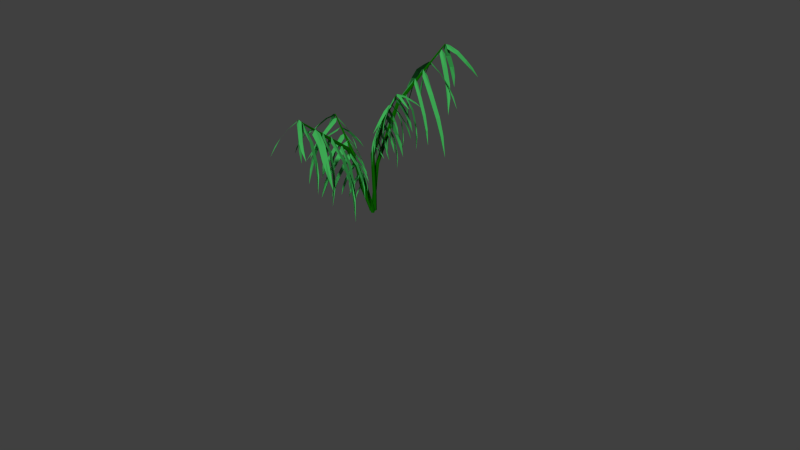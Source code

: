 # Source: palm_fronds.blend  (saved by Blender 2.73.0; exported with 4.5.12 LTS)
import bpy
from mathutils import Matrix  # noqa: F401  (used for matrix-valued properties, if any)

bpy.ops.wm.read_factory_settings(use_empty=True)
scene = bpy.context.scene
scene.name = 'Scene'

# ---- collections
col_collection_1 = bpy.data.collections.new('Collection 1'); scene.collection.children.link(col_collection_1)

# ---- materials (node trees are filled in below, after node groups)
mat_stem_fern = bpy.data.materials.new('Stem Fern')
mat_stem_fern.alpha_threshold = 0.0
mat_stem_fern.use_transparent_shadow = False
mat_stem_fern.diffuse_color = (0.00332, 0.1025, 0.0, 1.0)
mat_stem_fern.roughness = 0.5
mat_stem_fern.line_color = (0.0, 0.0, 0.0, 1.0)
mat_leaves_fern = bpy.data.materials.new('Leaves fern')
mat_leaves_fern.alpha_threshold = 0.0
mat_leaves_fern.use_transparent_shadow = False
mat_leaves_fern.diffuse_color = (0.04894, 0.402, 0.09037, 1.0)
mat_leaves_fern.roughness = 0.5
mat_leaves_fern.line_color = (0.0, 0.0, 0.0, 1.0)

# ---- material node trees

# ---- world
world_world = bpy.data.worlds.new('World'); scene.world = world_world
world_world.color = (0.05088, 0.05088, 0.05088)
world_world.use_sun_shadow = False
world_world.sun_shadow_jitter_overblur = 0.0
world_world.cycles.sampling_method = 'MANUAL'
world_world.cycles.sample_map_resolution = 256
world_world.light_settings.ao_factor = 0.5

# ---- cameras
cam_camera = bpy.data.cameras.new('Camera')
cam_camera.clip_end = 100.0
cam_camera.lens = 35.0
cam_camera.sensor_width = 32.0
cam_camera.sensor_height = 18.0
cam_camera.ortho_scale = 7.314
cam_camera.dof.focus_distance = 0.0
cam_camera.dof.aperture_fstop = 128.0

# ---- meshes
me_plane_005 = bpy.data.meshes.new('Plane.005')
me_plane_005.from_pydata([(-0.8911, -0.9317, -0.1064), (1.109, -0.9317, -0.1064), (-0.4658, 0.8426, 0.0395), (0.6835, 0.8426, 0.0395), (0.003052, 1.462, -0.1064), (0.003052, -1.133, -0.1064), (-0.6784, 0.3191, 0.07346), (0.8962, 0.3191, 0.07346), (0.003052, 0.3191, 0.07346), (-1.079, -0.3694, 0.04213), (0.7081, -0.3694, 0.04213), (-0.2914, -0.3694, 0.04213)], [], [(6, 8, 4, 2), (9, 11, 8, 6), (0, 5, 11, 9), (8, 7, 3, 4), (11, 10, 7, 8), (5, 1, 10, 11)])
me_plane_005.polygons.foreach_set('material_index', [1, 1, 1, 1, 1, 1])
_uv = me_plane_005.uv_layers.new(name='UVMap')
_uv.uv.foreach_set('vector', [0.2285, 0.5669, 0.4742, 0.5625, 0.464, 0.9955, 0.3468, 0.7641, 0.1622, 0.3087, 0.4785, 0.3, 0.4742, 0.5625, 0.2285, 0.5669, 0.2302, 0.07709, 0.5032, 0.01035, 0.4785, 0.3, 0.1622, 0.3087, 0.5389, 0.5586, 0.8131, 0.5521, 0.6736, 0.7533, 0.5219, 0.9956, 0.5452, 0.2994, 0.8667, 0.2919, 0.8131, 0.5521, 0.5389, 0.5586, 0.5599, 0.008543, 0.8405, 0.07421, 0.8667, 0.2919, 0.5452, 0.2994])
me_plane_005.materials.append(mat_stem_fern)
me_plane_005.materials.append(mat_leaves_fern)
me_plane_005.use_remesh_preserve_volume = False
me_plane_005.use_remesh_preserve_attributes = False
me_plane_005.use_mirror_vertex_groups = False
me_plane_005.update()
me_cylinder_001 = bpy.data.meshes.new('Cylinder.001')
me_cylinder_001.from_pydata([(-0.7118, 11.49, -1.298), (2.21, 6.764, -0.2683), (0.1542, 10.99, -1.298), (2.873, 6.253, -0.2871), (0.1542, 9.985, -1.298), (2.697, 5.444, -0.3073), (-0.7118, 9.485, -1.298), (1.857, 5.145, -0.3088), (-1.578, 9.985, -1.298), (1.193, 5.656, -0.29), (-1.578, 10.99, -1.298), (1.37, 6.465, -0.2698), (-0.7922, 11.0, -1.215), (0.02134, 10.46, -1.228), (-0.06904, 9.493, -1.243), (-0.9729, 9.066, -1.244), (-1.786, 9.606, -1.231), (-1.696, 10.57, -1.216), (0.9757, -2.747, 0.8688), (1.487, -3.113, 0.8359), (1.182, -3.606, 0.7997), (0.3661, -3.731, 0.7964), (-0.1449, -3.365, 0.8293), (0.1599, -2.872, 0.8655), (-0.9948, -23.05, 1.997), (-0.8022, -23.19, 1.985), (-0.9171, -23.37, 1.971), (-1.225, -23.42, 1.97), (-1.417, -23.28, 1.982), (-1.302, -23.1, 1.996)], [], [(12, 13, 3, 1), (13, 14, 5, 3), (14, 15, 7, 5), (15, 16, 9, 7), (3, 5, 20, 19), (17, 12, 1, 11), (16, 17, 11, 9), (0, 10, 8, 6, 4, 2), (0, 2, 13, 12), (2, 4, 14, 13), (4, 6, 15, 14), (6, 8, 16, 15), (10, 0, 12, 17), (8, 10, 17, 16), (5, 7, 21, 20), (1, 3, 19, 18), (7, 9, 22, 21), (9, 11, 23, 22), (11, 1, 18, 23), (22, 23, 29, 28), (18, 19, 25, 24), (21, 22, 28, 27), (20, 21, 27, 26), (23, 18, 24, 29), (19, 20, 26, 25), (25, 26, 27, 28, 29, 24)])
me_cylinder_001.materials.append(mat_stem_fern)
me_cylinder_001.use_remesh_preserve_volume = False
me_cylinder_001.use_remesh_preserve_attributes = False
me_cylinder_001.use_mirror_vertex_groups = False
me_cylinder_001.update()
me_cylinder = bpy.data.meshes.new('Cylinder')
me_cylinder.from_pydata([(0.6043, 0.6121, -0.02058), (0.4228, -4.5, 1.175), (1.47, 0.1121, -0.02058), (1.167, -5.073, 1.154), (1.47, -0.8879, -0.02058), (0.969, -5.98, 1.131), (0.6043, -1.388, -0.02058), (0.02704, -6.315, 1.129), (-0.2617, -0.8879, -0.02058), (-0.7171, -5.742, 1.15), (-0.2617, 0.1121, -0.02058), (-0.5192, -4.834, 1.173), (0.4864, 0.1205, 0.2257), (1.3, -0.4189, 0.2124), (1.21, -1.386, 0.1977), (0.3056, -1.813, 0.1963), (-0.5079, -1.273, 0.2096), (-0.4175, -0.3066, 0.2243), (0.9265, -13.74, 2.275), (1.544, -14.18, 2.236), (1.176, -14.78, 2.192), (0.1896, -14.93, 2.188), (-0.4283, -14.49, 2.228), (-0.05978, -13.89, 2.271), (0.1707, -41.01, 3.497), (0.3633, -41.15, 3.484), (0.2484, -41.33, 3.471), (-0.05902, -41.38, 3.469), (-0.2516, -41.24, 3.482), (-0.1367, -41.06, 3.495)], [], [(12, 13, 3, 1), (13, 14, 5, 3), (14, 15, 7, 5), (15, 16, 9, 7), (3, 5, 20, 19), (17, 12, 1, 11), (16, 17, 11, 9), (0, 10, 8, 6, 4, 2), (0, 2, 13, 12), (2, 4, 14, 13), (4, 6, 15, 14), (6, 8, 16, 15), (10, 0, 12, 17), (8, 10, 17, 16), (5, 7, 21, 20), (1, 3, 19, 18), (7, 9, 22, 21), (9, 11, 23, 22), (11, 1, 18, 23), (22, 23, 29, 28), (18, 19, 25, 24), (21, 22, 28, 27), (20, 21, 27, 26), (23, 18, 24, 29), (19, 20, 26, 25), (25, 26, 27, 28, 29, 24)])
me_cylinder.materials.append(mat_stem_fern)
me_cylinder.use_remesh_preserve_volume = False
me_cylinder.use_remesh_preserve_attributes = False
me_cylinder.use_mirror_vertex_groups = False
me_cylinder.update()
me_cylinder_002 = bpy.data.meshes.new('Cylinder.002')
me_cylinder_002.from_pydata([(-0.3682, 16.8, -1.829), (0.9029, 11.59, -0.382), (0.4978, 16.3, -1.829), (1.647, 11.01, -0.4031), (0.4978, 15.3, -1.829), (1.449, 10.11, -0.4258), (-0.3682, 14.8, -1.829), (0.5072, 9.771, -0.4274), (-1.234, 15.3, -1.829), (-0.2369, 10.34, -0.4064), (-1.234, 16.3, -1.829), (-0.03906, 11.25, -0.3837), (-0.4861, 16.31, -1.555), (0.3274, 15.77, -1.569), (0.237, 14.8, -1.583), (-0.6669, 14.37, -1.585), (-1.48, 14.91, -1.571), (-1.39, 15.88, -1.557), (1.423, -3.924, 1.248), (2.041, -4.367, 1.209), (1.673, -4.963, 1.165), (0.6865, -5.114, 1.161), (0.06865, -4.671, 1.201), (0.4371, -4.076, 1.244), (-0.7004, -37.11, 2.613), (-0.5078, -37.25, 2.601), (-0.6227, -37.44, 2.587), (-0.9301, -37.48, 2.586), (-1.123, -37.34, 2.598), (-1.008, -37.16, 2.612)], [], [(12, 13, 3, 1), (13, 14, 5, 3), (14, 15, 7, 5), (15, 16, 9, 7), (3, 5, 20, 19), (17, 12, 1, 11), (16, 17, 11, 9), (0, 10, 8, 6, 4, 2), (0, 2, 13, 12), (2, 4, 14, 13), (4, 6, 15, 14), (6, 8, 16, 15), (10, 0, 12, 17), (8, 10, 17, 16), (5, 7, 21, 20), (1, 3, 19, 18), (7, 9, 22, 21), (9, 11, 23, 22), (11, 1, 18, 23), (22, 23, 29, 28), (18, 19, 25, 24), (21, 22, 28, 27), (20, 21, 27, 26), (23, 18, 24, 29), (19, 20, 26, 25), (25, 26, 27, 28, 29, 24)])
me_cylinder_002.materials.append(mat_stem_fern)
me_cylinder_002.use_remesh_preserve_volume = False
me_cylinder_002.use_remesh_preserve_attributes = False
me_cylinder_002.use_mirror_vertex_groups = False
me_cylinder_002.update()
me_cylinder_003 = bpy.data.meshes.new('Cylinder.003')
me_cylinder_003.from_pydata([(0.6625, 7.023, -1.448), (0.4238, 6.992, -0.05185), (1.529, 6.523, -1.448), (1.168, 6.419, -0.07289), (1.529, 5.523, -1.448), (0.97, 5.512, -0.09558), (0.6625, 5.023, -1.448), (0.028, 5.177, -0.09723), (-0.2035, 5.523, -1.448), (-0.7161, 5.75, -0.07618), (-0.2035, 6.523, -1.448), (-0.5182, 6.657, -0.05349), (0.5446, 6.531, -1.001), (1.358, 5.992, -1.014), (1.268, 5.025, -1.029), (0.3639, 4.598, -1.03), (-0.4497, 5.137, -1.017), (-0.3593, 6.104, -1.002), (-0.1036, -4.291, 1.037), (0.3484, -4.615, 1.008), (0.07885, -5.051, 0.9759), (-0.6428, -5.162, 0.973), (-1.095, -4.837, 1.002), (-0.8252, -4.402, 1.034), (-0.8546, -12.76, 1.547), (-0.662, -12.9, 1.535), (-0.7769, -13.08, 1.521), (-1.084, -13.13, 1.52), (-1.277, -12.99, 1.532), (-1.162, -12.81, 1.546)], [], [(12, 13, 3, 1), (13, 14, 5, 3), (14, 15, 7, 5), (15, 16, 9, 7), (3, 5, 20, 19), (17, 12, 1, 11), (16, 17, 11, 9), (0, 10, 8, 6, 4, 2), (0, 2, 13, 12), (2, 4, 14, 13), (4, 6, 15, 14), (6, 8, 16, 15), (10, 0, 12, 17), (8, 10, 17, 16), (5, 7, 21, 20), (1, 3, 19, 18), (7, 9, 22, 21), (9, 11, 23, 22), (11, 1, 18, 23), (22, 23, 29, 28), (18, 19, 25, 24), (21, 22, 28, 27), (20, 21, 27, 26), (23, 18, 24, 29), (19, 20, 26, 25), (25, 26, 27, 28, 29, 24)])
me_cylinder_003.materials.append(mat_stem_fern)
me_cylinder_003.use_remesh_preserve_volume = False
me_cylinder_003.use_remesh_preserve_attributes = False
me_cylinder_003.use_mirror_vertex_groups = False
me_cylinder_003.update()

# ---- objects
ob_camera = bpy.data.objects.new('Camera', cam_camera)
ob_plane_006 = bpy.data.objects.new('Plane.006', me_plane_005)
ob_plane_007 = bpy.data.objects.new('Plane.007', me_plane_005)
ob_plane_008 = bpy.data.objects.new('Plane.008', me_plane_005)
ob_plane_009 = bpy.data.objects.new('Plane.009', me_plane_005)
ob_plane_010 = bpy.data.objects.new('Plane.010', me_plane_005)
ob_plane_011 = bpy.data.objects.new('Plane.011', me_plane_005)
ob_plane_012 = bpy.data.objects.new('Plane.012', me_plane_005)
ob_plane_013 = bpy.data.objects.new('Plane.013', me_plane_005)
ob_plane_014 = bpy.data.objects.new('Plane.014', me_plane_005)
ob_plane_015 = bpy.data.objects.new('Plane.015', me_plane_005)
ob_plane_016 = bpy.data.objects.new('Plane.016', me_plane_005)
ob_plane_017 = bpy.data.objects.new('Plane.017', me_plane_005)
ob_plane_018 = bpy.data.objects.new('Plane.018', me_plane_005)
ob_plane_019 = bpy.data.objects.new('Plane.019', me_plane_005)
ob_plane_020 = bpy.data.objects.new('Plane.020', me_plane_005)
ob_plane_021 = bpy.data.objects.new('Plane.021', me_plane_005)
ob_plane_022 = bpy.data.objects.new('Plane.022', me_plane_005)
ob_plane_023 = bpy.data.objects.new('Plane.023', me_plane_005)
ob_plane_024 = bpy.data.objects.new('Plane.024', me_plane_005)
ob_plane_025 = bpy.data.objects.new('Plane.025', me_plane_005)
ob_plane_026 = bpy.data.objects.new('Plane.026', me_plane_005)
ob_plane_027 = bpy.data.objects.new('Plane.027', me_plane_005)
ob_plane_028 = bpy.data.objects.new('Plane.028', me_plane_005)
ob_plane_029 = bpy.data.objects.new('Plane.029', me_plane_005)
ob_plane_030 = bpy.data.objects.new('Plane.030', me_plane_005)
ob_plane_031 = bpy.data.objects.new('Plane.031', me_plane_005)
ob_plane_032 = bpy.data.objects.new('Plane.032', me_plane_005)
ob_plane_033 = bpy.data.objects.new('Plane.033', me_plane_005)
ob_plane_034 = bpy.data.objects.new('Plane.034', me_plane_005)
ob_plane_035 = bpy.data.objects.new('Plane.035', me_plane_005)
ob_plane_036 = bpy.data.objects.new('Plane.036', me_plane_005)
ob_plane_037 = bpy.data.objects.new('Plane.037', me_plane_005)
ob_plane_038 = bpy.data.objects.new('Plane.038', me_plane_005)
ob_plane_039 = bpy.data.objects.new('Plane.039', me_plane_005)
ob_plane_040 = bpy.data.objects.new('Plane.040', me_plane_005)
ob_plane_041 = bpy.data.objects.new('Plane.041', me_plane_005)
ob_plane_042 = bpy.data.objects.new('Plane.042', me_plane_005)
ob_plane_043 = bpy.data.objects.new('Plane.043', me_plane_005)
ob_plane_044 = bpy.data.objects.new('Plane.044', me_plane_005)
ob_plane_045 = bpy.data.objects.new('Plane.045', me_plane_005)
ob_plane_046 = bpy.data.objects.new('Plane.046', me_plane_005)
ob_plane_047 = bpy.data.objects.new('Plane.047', me_plane_005)
ob_plane_048 = bpy.data.objects.new('Plane.048', me_plane_005)
ob_plane_049 = bpy.data.objects.new('Plane.049', me_plane_005)
ob_plane_050 = bpy.data.objects.new('Plane.050', me_plane_005)
ob_plane_051 = bpy.data.objects.new('Plane.051', me_plane_005)
ob_plane_052 = bpy.data.objects.new('Plane.052', me_plane_005)
ob_plane_053 = bpy.data.objects.new('Plane.053', me_plane_005)
ob_plane_054 = bpy.data.objects.new('Plane.054', me_plane_005)
ob_plane_055 = bpy.data.objects.new('Plane.055', me_plane_005)
ob_plane_056 = bpy.data.objects.new('Plane.056', me_plane_005)
ob_plane_057 = bpy.data.objects.new('Plane.057', me_plane_005)
ob_plane_058 = bpy.data.objects.new('Plane.058', me_plane_005)
ob_plane_059 = bpy.data.objects.new('Plane.059', me_plane_005)
ob_plane_097 = bpy.data.objects.new('Plane.097', me_plane_005)
ob_plane_098 = bpy.data.objects.new('Plane.098', me_plane_005)
ob_plane_099 = bpy.data.objects.new('Plane.099', me_plane_005)
ob_plane_100 = bpy.data.objects.new('Plane.100', me_plane_005)
ob_plane_101 = bpy.data.objects.new('Plane.101', me_plane_005)
ob_plane_102 = bpy.data.objects.new('Plane.102', me_plane_005)
ob_plane_103 = bpy.data.objects.new('Plane.103', me_plane_005)
ob_plane_104 = bpy.data.objects.new('Plane.104', me_plane_005)
ob_plane_105 = bpy.data.objects.new('Plane.105', me_plane_005)
ob_plane_106 = bpy.data.objects.new('Plane.106', me_plane_005)
ob_plane_107 = bpy.data.objects.new('Plane.107', me_plane_005)
ob_plane_108 = bpy.data.objects.new('Plane.108', me_plane_005)
ob_plane_109 = bpy.data.objects.new('Plane.109', me_plane_005)
ob_plane_110 = bpy.data.objects.new('Plane.110', me_plane_005)
ob_plane_111 = bpy.data.objects.new('Plane.111', me_plane_005)
ob_plane_112 = bpy.data.objects.new('Plane.112', me_plane_005)
ob_stalk_000 = bpy.data.objects.new('Stalk.000', me_cylinder_001)
ob_stalk_001 = bpy.data.objects.new('Stalk.001', me_cylinder)
ob_stalk_002 = bpy.data.objects.new('Stalk.002', me_cylinder_002)
ob_stalk_003 = bpy.data.objects.new('Stalk.003', me_cylinder_003)

# ---- transforms, parenting, visibility, modifiers, constraints
ob_camera.location = (7.481, -6.508, 4.729)
ob_camera.rotation_euler = (1.109, 0.01082, 0.8149)
ob_camera.lock_rotations_4d = False
ob_camera.empty_display_type = 'ARROWS'
ob_camera.color = (0.0, 0.0, 0.0, 0.0)
ob_camera.display_type = 'WIRE'
ob_camera.lineart.crease_threshold = 0.0
ob_plane_006.location = (0.1438, -0.328, 0.6655)
ob_plane_006.rotation_euler = (-1.189, -0.1298, -1.198)
ob_plane_006.scale = (0.03014, 0.2325, 0.2643)
ob_plane_006.lineart.crease_threshold = 0.0
ob_plane_007.location = (0.1859, -0.4981, 0.7086)
ob_plane_007.rotation_euler = (-1.249, -0.2836, -1.212)
ob_plane_007.scale = (0.03886, 0.3247, 0.3536)
ob_plane_007.lineart.crease_threshold = 0.0
ob_plane_008.location = (0.2507, -0.6148, 0.7766)
ob_plane_008.rotation_euler = (-1.176, -0.2715, -1.144)
ob_plane_008.scale = (0.04626, 0.3986, 0.4465)
ob_plane_008.lineart.crease_threshold = 0.0
ob_plane_009.location = (0.1937, -0.7843, 0.9175)
ob_plane_009.rotation_euler = (-1.288, -0.3842, -1.155)
ob_plane_009.scale = (0.04018, 0.333, 0.3756)
ob_plane_009.lineart.crease_threshold = 0.0
ob_plane_010.location = (0.2698, -0.9364, 1.097)
ob_plane_010.rotation_euler = (-0.7578, 0.04669, -1.975)
ob_plane_010.scale = (0.04501, 0.2999, 0.2784)
ob_plane_010.lineart.crease_threshold = 0.0
ob_plane_011.location = (0.1647, -1.152, 1.334)
ob_plane_011.rotation_euler = (-0.8173, 0.4802, -2.538)
ob_plane_011.scale = (0.0314, 0.205, 0.205)
ob_plane_011.lineart.crease_threshold = 0.0
ob_plane_012.location = (-0.03005, -1.229, 1.33)
ob_plane_012.rotation_euler = (-0.82, 0.4238, -3.657)
ob_plane_012.scale = (0.02989, 0.1951, 0.1951)
ob_plane_012.lineart.crease_threshold = 0.0
ob_plane_013.location = (0.2199, -1.053, 1.139)
ob_plane_013.rotation_euler = (-1.12, -0.3998, -1.269)
ob_plane_013.scale = (0.03848, 0.3216, 0.3502)
ob_plane_013.lineart.crease_threshold = 0.0
ob_plane_014.location = (0.1056, -0.2469, 0.566)
ob_plane_014.rotation_euler = (-1.244, -0.2633, -1.187)
ob_plane_014.scale = (0.02164, 0.167, 0.1898)
ob_plane_014.lineart.crease_threshold = 0.0
ob_plane_015.location = (0.06843, -0.1573, 0.4773)
ob_plane_015.rotation_euler = (-1.233, -0.2388, -1.19)
ob_plane_015.scale = (0.0131, 0.1011, 0.1149)
ob_plane_015.lineart.crease_threshold = 0.0
ob_plane_016.location = (-0.1545, -0.9151, 1.17)
ob_plane_016.rotation_euler = (2.021, -0.0632, 1.198)
ob_plane_016.scale = (-0.03206, -0.268, -0.2918)
ob_plane_016.lineart.crease_threshold = 0.0
ob_plane_017.location = (-0.1925, -0.8497, 1.146)
ob_plane_017.rotation_euler = (-4.048, -0.3736, -4.277)
ob_plane_017.scale = (-0.0336, -0.2239, -0.2078)
ob_plane_017.lineart.crease_threshold = 0.0
ob_plane_018.location = (-0.1779, -0.6994, 0.9226)
ob_plane_018.rotation_euler = (-4.326, 0.1491, 1.183)
ob_plane_018.scale = (-0.02522, -0.3226, -0.3321)
ob_plane_018.lineart.crease_threshold = 0.0
ob_plane_019.location = (-0.1404, -0.573, 0.8934)
ob_plane_019.rotation_euler = (-4.295, 0.07245, 1.186)
ob_plane_019.scale = (-0.02115, -0.2706, -0.2785)
ob_plane_019.lineart.crease_threshold = 0.0
ob_plane_020.location = (-0.1278, -0.459, 0.8113)
ob_plane_020.rotation_euler = (-1.235, -0.2491, 1.926)
ob_plane_020.scale = (0.02698, 0.2255, 0.2455)
ob_plane_020.lineart.crease_threshold = 0.0
ob_plane_021.location = (-0.1002, -0.3198, 0.7394)
ob_plane_021.rotation_euler = (-1.286, -0.3616, 1.967)
ob_plane_021.scale = (0.02121, 0.1636, 0.186)
ob_plane_021.lineart.crease_threshold = 0.0
ob_plane_022.location = (-0.0785, -0.2538, 0.552)
ob_plane_022.rotation_euler = (-1.291, -0.1277, -4.344)
ob_plane_022.scale = (0.02164, 0.167, 0.1898)
ob_plane_022.lineart.crease_threshold = 0.0
ob_plane_023.location = (-0.04533, -0.1717, 0.4957)
ob_plane_023.rotation_euler = (-1.344, 0.27, 1.233)
ob_plane_023.scale = (0.009011, 0.06951, 0.07901)
ob_plane_023.lineart.crease_threshold = 0.0
ob_plane_024.location = (-0.1607, 0.01766, 0.2597)
ob_plane_024.rotation_euler = (-1.344, 0.27, -0.5843)
ob_plane_024.scale = (0.007163, 0.05525, 0.0628)
ob_plane_024.lineart.crease_threshold = 0.0
ob_plane_025.location = (-0.2088, 0.05915, 0.3045)
ob_plane_025.rotation_euler = (-1.291, -0.1277, -6.161)
ob_plane_025.scale = (0.0172, 0.1327, 0.1508)
ob_plane_025.lineart.crease_threshold = 0.0
ob_plane_026.location = (-0.2643, 0.08321, 0.4535)
ob_plane_026.rotation_euler = (-1.286, -0.3616, 0.1504)
ob_plane_026.scale = (0.01686, 0.1301, 0.1478)
ob_plane_026.lineart.crease_threshold = 0.0
ob_plane_027.location = (-0.3662, 0.1369, 0.5106)
ob_plane_027.rotation_euler = (-1.235, -0.2491, 0.1089)
ob_plane_027.scale = (0.02145, 0.1792, 0.1952)
ob_plane_027.lineart.crease_threshold = 0.0
ob_plane_028.location = (-0.4516, 0.1687, 0.5853)
ob_plane_028.rotation_euler = (-4.295, 0.07245, -0.6309)
ob_plane_028.scale = (-0.01681, -0.2151, -0.2214)
ob_plane_028.lineart.crease_threshold = 0.0
ob_plane_029.location = (-0.5418, 0.2221, 0.5972)
ob_plane_029.rotation_euler = (-4.326, 0.1491, -0.6344)
ob_plane_029.scale = (-0.02005, -0.2564, -0.264)
ob_plane_029.lineart.crease_threshold = 0.0
ob_plane_030.location = (-0.6567, 0.2551, 0.7716)
ob_plane_030.rotation_euler = (-4.048, -0.3736, -6.094)
ob_plane_030.scale = (-0.02671, -0.1779, -0.1652)
ob_plane_030.lineart.crease_threshold = 0.0
ob_plane_031.location = (-0.7126, 0.2459, 0.7961)
ob_plane_031.rotation_euler = (2.021, -0.0632, -0.6195)
ob_plane_031.scale = (-0.02549, -0.213, -0.2319)
ob_plane_031.lineart.crease_threshold = 0.0
ob_plane_032.location = (-0.1717, -0.07282, 0.2451)
ob_plane_032.rotation_euler = (-1.233, -0.2388, -3.007)
ob_plane_032.scale = (0.01042, 0.08035, 0.09133)
ob_plane_032.lineart.crease_threshold = 0.0
ob_plane_033.location = (-0.2447, -0.08415, 0.3156)
ob_plane_033.rotation_euler = (-1.244, -0.2633, -3.004)
ob_plane_033.scale = (0.0172, 0.1327, 0.1508)
ob_plane_033.lineart.crease_threshold = 0.0
ob_plane_034.location = (-0.8917, -0.01594, 0.7714)
ob_plane_034.rotation_euler = (-1.12, -0.3999, -3.086)
ob_plane_034.scale = (0.03059, 0.2556, 0.2784)
ob_plane_034.lineart.crease_threshold = 0.0
ob_plane_035.location = (-0.979, 0.2108, 0.9279)
ob_plane_035.rotation_euler = (-0.82, 0.4238, -5.474)
ob_plane_035.scale = (0.02375, 0.1551, 0.1551)
ob_plane_035.lineart.crease_threshold = 0.0
ob_plane_036.location = (-0.957, 0.04565, 0.9259)
ob_plane_036.rotation_euler = (-0.8173, 0.4802, -4.355)
ob_plane_036.scale = (0.02496, 0.163, 0.163)
ob_plane_036.lineart.crease_threshold = 0.0
ob_plane_037.location = (-0.8121, -0.08069, 0.7383)
ob_plane_037.rotation_euler = (-0.7578, 0.04669, -3.792)
ob_plane_037.scale = (0.03578, 0.2384, 0.2213)
ob_plane_037.lineart.crease_threshold = 0.0
ob_plane_038.location = (-0.6793, -0.04788, 0.5932)
ob_plane_038.rotation_euler = (-1.288, -0.3842, -2.972)
ob_plane_038.scale = (0.03194, 0.2647, 0.2986)
ob_plane_038.lineart.crease_threshold = 0.0
ob_plane_039.location = (-0.5596, -0.1247, 0.4831)
ob_plane_039.rotation_euler = (-1.176, -0.2715, -2.961)
ob_plane_039.scale = (0.03677, 0.3168, 0.3549)
ob_plane_039.lineart.crease_threshold = 0.0
ob_plane_040.location = (-0.4571, -0.09735, 0.429)
ob_plane_040.rotation_euler = (-1.249, -0.2836, -3.029)
ob_plane_040.scale = (0.03089, 0.2581, 0.2811)
ob_plane_040.lineart.crease_threshold = 0.0
ob_plane_041.location = (-0.3449, -0.08509, 0.3944)
ob_plane_041.rotation_euler = (-1.244, -0.2633, -3.004)
ob_plane_041.scale = (0.02396, 0.1848, 0.2101)
ob_plane_041.lineart.crease_threshold = 0.0
ob_plane_042.location = (-0.2468, 0.4963, 0.9171)
ob_plane_042.rotation_euler = (-1.221, -0.2135, -4.298)
ob_plane_042.scale = (0.03649, 0.2815, 0.32)
ob_plane_042.lineart.crease_threshold = 0.0
ob_plane_043.location = (-0.3036, 0.6605, 0.9609)
ob_plane_043.rotation_euler = (-1.227, -0.2332, -4.323)
ob_plane_043.scale = (0.04704, 0.3932, 0.4281)
ob_plane_043.lineart.crease_threshold = 0.0
ob_plane_044.location = (-0.3871, 0.8039, 1.05)
ob_plane_044.rotation_euler = (-1.151, -0.2227, -4.255)
ob_plane_044.scale = (0.056, 0.4826, 0.5406)
ob_plane_044.lineart.crease_threshold = 0.0
ob_plane_045.location = (-0.3256, 1.02, 1.207)
ob_plane_045.rotation_euler = (-1.262, -0.3351, -4.269)
ob_plane_045.scale = (0.04865, 0.4032, 0.4548)
ob_plane_045.lineart.crease_threshold = 0.0
ob_plane_046.location = (-0.43, 1.212, 1.403)
ob_plane_046.rotation_euler = (-0.7775, 0.09752, -5.082)
ob_plane_046.scale = (0.0545, 0.3631, 0.337)
ob_plane_046.lineart.crease_threshold = 0.0
ob_plane_047.location = (-0.1204, 1.494, 1.576)
ob_plane_047.rotation_euler = (-1.273, -0.1026, -5.887)
ob_plane_047.scale = (0.03802, 0.2482, 0.2482)
ob_plane_047.lineart.crease_threshold = 0.0
ob_plane_048.location = (0.04383, 1.532, 1.657)
ob_plane_048.rotation_euler = (-0.9738, 0.4958, -7.584)
ob_plane_048.scale = (0.03618, 0.2363, 0.2363)
ob_plane_048.lineart.crease_threshold = 0.0
ob_plane_049.location = (-0.3691, 1.358, 1.445)
ob_plane_049.rotation_euler = (-1.1, -0.3484, -4.381)
ob_plane_049.scale = (0.04659, 0.3894, 0.424)
ob_plane_049.lineart.crease_threshold = 0.0
ob_plane_050.location = (-0.1954, 0.3511, 0.8049)
ob_plane_050.rotation_euler = (-1.221, -0.2135, -4.298)
ob_plane_050.scale = (0.0262, 0.2021, 0.2298)
ob_plane_050.lineart.crease_threshold = 0.0
ob_plane_051.location = (-0.1465, 0.2387, 0.7034)
ob_plane_051.rotation_euler = (-1.211, -0.1889, -4.3)
ob_plane_051.scale = (0.01587, 0.1224, 0.1391)
ob_plane_051.lineart.crease_threshold = 0.0
ob_plane_052.location = (0.08136, 1.21, 1.485)
ob_plane_052.rotation_euler = (2.04, -0.1146, -1.909)
ob_plane_052.scale = (-0.03882, -0.3244, -0.3533)
ob_plane_052.lineart.crease_threshold = 0.0
ob_plane_053.location = (0.1272, 1.13, 1.458)
ob_plane_053.rotation_euler = (-4.075, -0.4221, -7.372)
ob_plane_053.scale = (-0.04068, -0.271, -0.2516)
ob_plane_053.lineart.crease_threshold = 0.0
ob_plane_054.location = (0.1541, 0.9295, 1.169)
ob_plane_054.rotation_euler = (-4.307, 0.09797, -1.92)
ob_plane_054.scale = (-0.03419, -0.4373, -0.4501)
ob_plane_054.lineart.crease_threshold = 0.0
ob_plane_055.location = (0.08797, 0.7782, 1.193)
ob_plane_055.rotation_euler = (-4.276, 0.02122, -1.918)
ob_plane_055.scale = (-0.02561, -0.3276, -0.3372)
ob_plane_055.lineart.crease_threshold = 0.0
ob_plane_056.location = (0.07772, 0.6338, 1.087)
ob_plane_056.rotation_euler = (-1.257, -0.2994, -1.173)
ob_plane_056.scale = (0.03267, 0.273, 0.2973)
ob_plane_056.lineart.crease_threshold = 0.0
ob_plane_057.location = (0.05044, 0.4597, 1.009)
ob_plane_057.rotation_euler = (-1.311, -0.411, -1.128)
ob_plane_057.scale = (0.02568, 0.1981, 0.2252)
ob_plane_057.lineart.crease_threshold = 0.0
ob_plane_058.location = (0.02705, 0.3666, 0.7871)
ob_plane_058.rotation_euler = (-1.313, -0.1778, -7.446)
ob_plane_058.scale = (0.0262, 0.2021, 0.2298)
ob_plane_058.lineart.crease_threshold = 0.0
ob_plane_059.location = (-0.009468, 0.2622, 0.7245)
ob_plane_059.rotation_euler = (-1.327, 0.218, -1.869)
ob_plane_059.scale = (0.01091, 0.08416, 0.09566)
ob_plane_059.lineart.crease_threshold = 0.0
ob_plane_097.location = (0.1476, -0.06187, 1.01)
ob_plane_097.rotation_euler = (-1.162, -0.09169, -2.845)
ob_plane_097.scale = (0.01458, 0.1125, 0.1279)
ob_plane_097.lineart.crease_threshold = 0.0
ob_plane_098.location = (0.2232, -0.08563, 1.085)
ob_plane_098.rotation_euler = (-1.124, 0.02468, -2.871)
ob_plane_098.scale = (0.01855, 0.1551, 0.1688)
ob_plane_098.lineart.crease_threshold = 0.0
ob_plane_099.location = (0.2564, -0.08421, 1.193)
ob_plane_099.rotation_euler = (-4.344, 0.245, -3.604)
ob_plane_099.scale = (-0.01277, -0.1634, -0.1682)
ob_plane_099.lineart.crease_threshold = 0.0
ob_plane_100.location = (0.3156, -0.157, 1.159)
ob_plane_100.rotation_euler = (-4.351, 0.2707, -3.604)
ob_plane_100.scale = (-0.02114, -0.2704, -0.2783)
ob_plane_100.lineart.crease_threshold = 0.0
ob_plane_101.location = (0.384, -0.1357, 1.374)
ob_plane_101.rotation_euler = (-3.993, -0.3291, -9.076)
ob_plane_101.scale = (-0.02046, -0.1561, -0.1398)
ob_plane_101.lineart.crease_threshold = 0.0
ob_plane_102.location = (0.4447, -0.1184, 1.411)
ob_plane_102.rotation_euler = (1.935, 0.1928, -3.592)
ob_plane_102.scale = (-0.02233, -0.1866, -0.2032)
ob_plane_102.lineart.crease_threshold = 0.0
ob_plane_103.location = (0.1016, 0.0555, 0.8038)
ob_plane_103.rotation_euler = (-1.369, -0.5059, -5.924)
ob_plane_103.scale = (0.00901, 0.06951, 0.07901)
ob_plane_103.lineart.crease_threshold = 0.0
ob_plane_104.location = (0.06868, 0.07884, 0.8742)
ob_plane_104.rotation_euler = (-1.169, 0.06608, -5.969)
ob_plane_104.scale = (0.01488, 0.1148, 0.1305)
ob_plane_104.lineart.crease_threshold = 0.0
ob_plane_105.location = (0.4469, 0.1326, 1.388)
ob_plane_105.rotation_euler = (-1.087, -0.127, -6.053)
ob_plane_105.scale = (0.02646, 0.2211, 0.2408)
ob_plane_105.lineart.crease_threshold = 0.0
ob_plane_106.location = (0.6001, -0.03653, 1.595)
ob_plane_106.rotation_euler = (-0.5135, 0.5414, -8.298)
ob_plane_106.scale = (0.01646, 0.1075, 0.1075)
ob_plane_106.lineart.crease_threshold = 0.0
ob_plane_107.location = (0.577, 0.08268, 1.574)
ob_plane_107.rotation_euler = (-0.5714, 0.2914, -7.229)
ob_plane_107.scale = (0.01919, 0.1253, 0.1253)
ob_plane_107.lineart.crease_threshold = 0.0
ob_plane_108.location = (0.4139, 0.1301, 1.288)
ob_plane_108.rotation_euler = (-1.093, -0.004516, -6.566)
ob_plane_108.scale = (0.03095, 0.2062, 0.1914)
ob_plane_108.lineart.crease_threshold = 0.0
ob_plane_109.location = (0.3127, 0.08571, 1.269)
ob_plane_109.rotation_euler = (-1.247, -0.1819, -5.943)
ob_plane_109.scale = (0.01917, 0.1589, 0.1792)
ob_plane_109.lineart.crease_threshold = 0.0
ob_plane_110.location = (0.2317, 0.1728, 1.083)
ob_plane_110.rotation_euler = (-1.16, -0.1404, -5.924)
ob_plane_110.scale = (0.03181, 0.2741, 0.307)
ob_plane_110.lineart.crease_threshold = 0.0
ob_plane_111.location = (0.192, 0.1141, 1.042)
ob_plane_111.rotation_euler = (-1.25, -0.1757, -5.99)
ob_plane_111.scale = (0.02227, 0.1861, 0.2027)
ob_plane_111.lineart.crease_threshold = 0.0
ob_plane_112.location = (0.1182, 0.1019, 0.9564)
ob_plane_112.rotation_euler = (-1.208, -0.05169, -5.969)
ob_plane_112.scale = (0.02073, 0.1599, 0.1817)
ob_plane_112.lineart.crease_threshold = 0.0
ob_stalk_000.location = (-0.2947, 0.03664, 0.4033)
ob_stalk_000.rotation_euler = (0.0, 0.0, -1.726)
ob_stalk_000.scale = (0.02436, 0.02436, 0.3175)
ob_stalk_000.lineart.crease_threshold = 0.0
ob_stalk_001.location = (0.0, 0.0, 0.0)
ob_stalk_001.scale = (0.02572, 0.02572, 0.4199)
ob_stalk_001.lineart.crease_threshold = 0.0
ob_stalk_002.location = (-0.05319, 0.4205, 0.7508)
ob_stalk_002.rotation_euler = (0.0, 0.0, -3.072)
ob_stalk_002.scale = (0.02572, 0.02572, 0.4199)
ob_stalk_002.lineart.crease_threshold = 0.0
ob_stalk_003.location = (0.1523, 0.02171, 0.7883)
ob_stalk_003.rotation_euler = (0.0, 0.0, 1.56)
ob_stalk_003.scale = (0.02572, 0.02572, 0.5452)
ob_stalk_003.lineart.crease_threshold = 0.0

# ---- collection membership
col_collection_1.objects.link(ob_camera)
col_collection_1.objects.link(ob_plane_006)
col_collection_1.objects.link(ob_plane_007)
col_collection_1.objects.link(ob_plane_008)
col_collection_1.objects.link(ob_plane_009)
col_collection_1.objects.link(ob_plane_010)
col_collection_1.objects.link(ob_plane_011)
col_collection_1.objects.link(ob_plane_012)
col_collection_1.objects.link(ob_plane_013)
col_collection_1.objects.link(ob_plane_014)
col_collection_1.objects.link(ob_plane_015)
col_collection_1.objects.link(ob_plane_016)
col_collection_1.objects.link(ob_plane_017)
col_collection_1.objects.link(ob_plane_018)
col_collection_1.objects.link(ob_plane_019)
col_collection_1.objects.link(ob_plane_020)
col_collection_1.objects.link(ob_plane_021)
col_collection_1.objects.link(ob_plane_022)
col_collection_1.objects.link(ob_plane_023)
col_collection_1.objects.link(ob_plane_024)
col_collection_1.objects.link(ob_plane_025)
col_collection_1.objects.link(ob_plane_026)
col_collection_1.objects.link(ob_plane_027)
col_collection_1.objects.link(ob_plane_028)
col_collection_1.objects.link(ob_plane_029)
col_collection_1.objects.link(ob_plane_030)
col_collection_1.objects.link(ob_plane_031)
col_collection_1.objects.link(ob_plane_032)
col_collection_1.objects.link(ob_plane_033)
col_collection_1.objects.link(ob_plane_034)
col_collection_1.objects.link(ob_plane_035)
col_collection_1.objects.link(ob_plane_036)
col_collection_1.objects.link(ob_plane_037)
col_collection_1.objects.link(ob_plane_038)
col_collection_1.objects.link(ob_plane_039)
col_collection_1.objects.link(ob_plane_040)
col_collection_1.objects.link(ob_plane_041)
col_collection_1.objects.link(ob_plane_042)
col_collection_1.objects.link(ob_plane_043)
col_collection_1.objects.link(ob_plane_044)
col_collection_1.objects.link(ob_plane_045)
col_collection_1.objects.link(ob_plane_046)
col_collection_1.objects.link(ob_plane_047)
col_collection_1.objects.link(ob_plane_048)
col_collection_1.objects.link(ob_plane_049)
col_collection_1.objects.link(ob_plane_050)
col_collection_1.objects.link(ob_plane_051)
col_collection_1.objects.link(ob_plane_052)
col_collection_1.objects.link(ob_plane_053)
col_collection_1.objects.link(ob_plane_054)
col_collection_1.objects.link(ob_plane_055)
col_collection_1.objects.link(ob_plane_056)
col_collection_1.objects.link(ob_plane_057)
col_collection_1.objects.link(ob_plane_058)
col_collection_1.objects.link(ob_plane_059)
col_collection_1.objects.link(ob_plane_097)
col_collection_1.objects.link(ob_plane_098)
col_collection_1.objects.link(ob_plane_099)
col_collection_1.objects.link(ob_plane_100)
col_collection_1.objects.link(ob_plane_101)
col_collection_1.objects.link(ob_plane_102)
col_collection_1.objects.link(ob_plane_103)
col_collection_1.objects.link(ob_plane_104)
col_collection_1.objects.link(ob_plane_105)
col_collection_1.objects.link(ob_plane_106)
col_collection_1.objects.link(ob_plane_107)
col_collection_1.objects.link(ob_plane_108)
col_collection_1.objects.link(ob_plane_109)
col_collection_1.objects.link(ob_plane_110)
col_collection_1.objects.link(ob_plane_111)
col_collection_1.objects.link(ob_plane_112)
col_collection_1.objects.link(ob_stalk_000)
col_collection_1.objects.link(ob_stalk_001)
col_collection_1.objects.link(ob_stalk_002)
col_collection_1.objects.link(ob_stalk_003)

# ---- scene / render settings (as saved in the file)
scene.camera = ob_camera
scene.frame_start = 1; scene.frame_end = 250; scene.frame_set(1)
scene.render.engine = 'BLENDER_EEVEE_NEXT'
scene.render.image_settings.color_mode = 'RGB'
scene.render.image_settings.compression = 90
scene.render.resolution_percentage = 50
scene.render.dither_intensity = 0.0
scene.cycles.use_denoising = False
scene.cycles.samples = 10
scene.cycles.sampling_pattern = 'TABULATED_SOBOL'
scene.cycles.light_sampling_threshold = 0.0
scene.cycles.use_adaptive_sampling = False
scene.cycles.use_light_tree = False
scene.cycles.blur_glossy = 0.0
scene.cycles.volume_bounces = 1
scene.cycles.pixel_filter_type = 'GAUSSIAN'
scene.cycles.sample_clamp_indirect = 0.0
scene.view_settings.view_transform = 'Standard'
bpy.context.view_layer.update()

# ---- added for rendering (the .blend has no usable light): sun
light_auto_sun = bpy.data.lights.new('AutoSun', 'SUN')
light_auto_sun.energy = 3.0
light_auto_sun.angle = 0.0523599
ob_auto_sun = bpy.data.objects.new('AutoSun', light_auto_sun)
scene.collection.objects.link(ob_auto_sun)
ob_auto_sun.rotation_euler = (0.872665, 0.174533, 0.523599)
bpy.context.view_layer.update()
